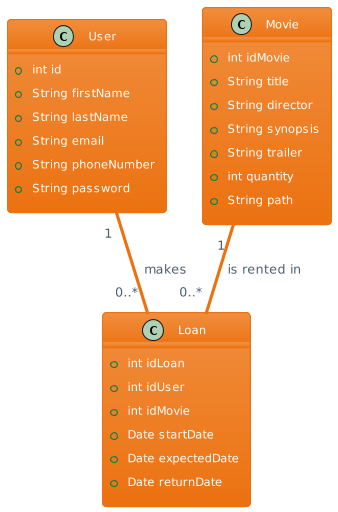

The diagram above was rendered by PlantUML. Its source (embedded in the PNG):
@startuml
!theme aws-orange
class User {
  +int id
  +String firstName
  +String lastName
  +String email
  +String phoneNumber
  +String password
}

class Movie {
  +int idMovie
  +String title
  +String director
  +String synopsis
  +String trailer
  +int quantity
  +String path
}

class Loan {
  +int idLoan
  +int idUser
  +int idMovie
  +Date startDate
  +Date expectedDate
  +Date returnDate
}

User "1" -- "0..*" Loan : makes
Movie "1" -- "0..*" Loan : is rented in
@enduml